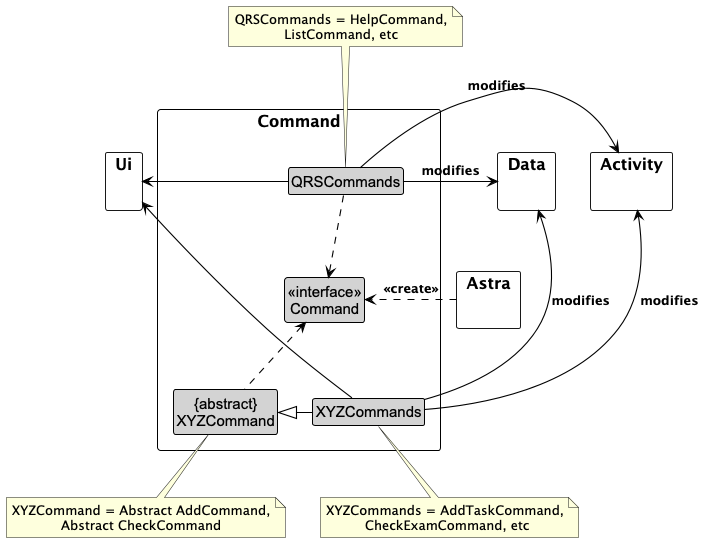

The diagram above was rendered by PlantUML. Its source (embedded in the PNG):
@startuml
'https://plantuml.com/class-diagram
!include style.puml
skinparam arrowThickness 1.1
skinparam arrowColor black
skinparam classBackgroundColor lightgrey
hide members

package Command as CommandPackage {
Class "<<interface>>\nCommand" as Command
Class "{abstract}\nXYZCommand" as XYZCommand
Class XYZCommands
Class QRSCommands
}

package Astra{}
package Activity{}
package Data{}
package Ui{}

Astra .right.> Command : <<create>>

XYZCommand .up.> Command



QRSCommands .down.> Command
QRSCommands -left-> Activity : modifies
QRSCommands -left--> Data : modifies
QRSCommands -left-> Ui


XYZCommands -left-|> XYZCommand
XYZCommands -up-> Activity : modifies
XYZCommands -left-> Data : modifies
XYZCommands -left-> Ui
note bottom of XYZCommands: XYZCommands = AddTaskCommand,\n CheckExamCommand, etc
note top of QRSCommands: QRSCommands = HelpCommand,\nListCommand, etc
note bottom of XYZCommand: XYZCommand = Abstract AddCommand,\nAbstract CheckCommand
@enduml